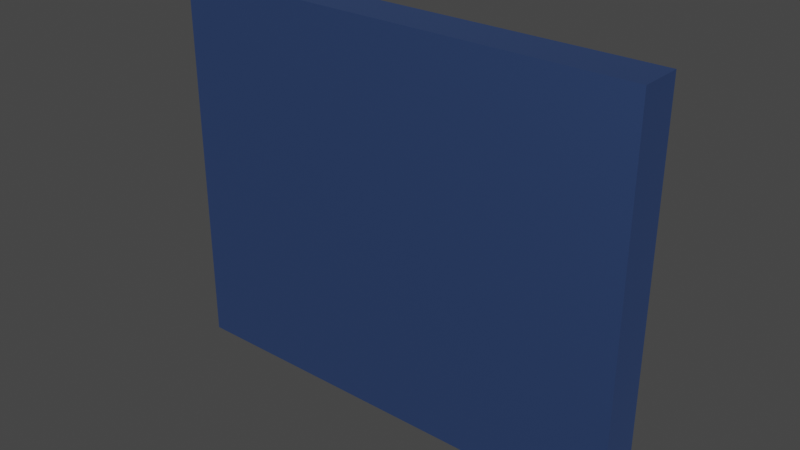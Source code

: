 # Source: SolarPanel.blend  (saved by Blender 2.93.21; exported with 4.5.12 LTS)
import bpy
from mathutils import Matrix  # noqa: F401  (used for matrix-valued properties, if any)

bpy.ops.wm.read_factory_settings(use_empty=True)
scene = bpy.context.scene
scene.name = 'Scene'

# ---- collections
col_collection = bpy.data.collections.new('Collection'); scene.collection.children.link(col_collection)

# ---- materials (node trees are filled in below, after node groups)
mat_solarpanel = bpy.data.materials.new('SolarPanel')
mat_solarpanel.use_transparent_shadow = False

# ---- material node trees
mat_solarpanel.use_nodes = True; mat_solarpanel.node_tree.nodes.clear()
_N = mat_solarpanel.node_tree.nodes; _L = mat_solarpanel.node_tree.links
n0 = _N.new('ShaderNodeBsdfPrincipled'); n0.name = 'Principled BSDF'; n0.location = (10, 300)
n0.distribution = 'GGX'
n0.subsurface_method = 'BURLEY'
n0.inputs[0].default_value = (0.1727, 0.3181, 0.8, 1.0)
n0.inputs[1].default_value = 1.0
n0.inputs[3].default_value = 1.45
n0.inputs[27].default_value = (0.0, 0.0, 0.0, 1.0)
n0.inputs[28].default_value = 1.0
n1 = _N.new('ShaderNodeOutputMaterial'); n1.name = 'Material Output'; n1.location = (300, 300)
_L.new(n0.outputs[0], n1.inputs[0])
n1.is_active_output = True

# ---- world
world_world = bpy.data.worlds.new('World'); scene.world = world_world
world_world.use_nodes = True; world_world.node_tree.nodes.clear()
_N = world_world.node_tree.nodes; _L = world_world.node_tree.links
n0 = _N.new('ShaderNodeOutputWorld'); n0.name = 'World Output'; n0.location = (300, 300)
n1 = _N.new('ShaderNodeBackground'); n1.name = 'Background'; n1.location = (10, 300)
n1.inputs[0].default_value = (0.05088, 0.05088, 0.05088, 1.0)
_L.new(n1.outputs[0], n0.inputs[0])
n0.is_active_output = True
world_world.color = (0.05088, 0.05088, 0.05088)
world_world.use_sun_shadow = False
world_world.sun_shadow_jitter_overblur = 0.0

# ---- meshes
me_cylinder_003 = bpy.data.meshes.new('Cylinder.003')
me_cylinder_003.from_pydata([(-6.931, 0.6368, -5.656), (-6.931, -0.6368, -5.656), (6.931, 0.6368, -5.656), (6.931, -0.6368, -5.656), (-6.931, 0.6368, 5.656), (-6.931, -0.6368, 5.656), (6.931, 0.6368, 5.656), (6.931, -0.6368, 5.656), (-1.907e-06, 0.6368, -5.656), (-1.907e-06, -0.6368, -5.656), (-6.931, 0.6368, 0.0), (-1.907e-06, 0.6368, 5.656), (-1.907e-06, -0.6368, 5.656), (6.931, 0.6368, -4.768e-07), (6.931, -0.6368, 0.0), (-6.931, -0.6368, 0.0), (3.465, 0.6368, -5.656), (3.465, -0.6368, -5.656), (-6.931, 0.6368, 2.828), (3.465, 0.6368, 5.656), (3.465, -0.6368, 5.656), (6.931, 0.6368, -2.828), (6.931, -0.6368, 2.828), (-6.931, -0.6368, -2.828), (-6.931, 7.153e-07, 5.656), (6.931, 7.153e-07, 5.656), (-6.931, -7.749e-07, -5.656), (6.931, -7.749e-07, -5.656), (-3.465, 0.6368, -5.656), (-3.465, -0.6368, -5.656), (-6.931, 0.6368, -2.828), (-3.465, 0.6368, 5.656), (-3.465, -0.6368, 5.656), (6.931, 0.6368, 2.828), (6.931, -0.6368, -2.828), (-6.931, -0.6368, 2.828), (-1.907e-06, -7.153e-07, -5.656), (6.931, 0.0, -2.384e-07), (-6.931, 0.0, 0.0), (-1.907e-06, 7.153e-07, 5.656), (0.4999, -0.6368, 3.455), (0.1666, -0.6368, -2.093), (-2.583, -0.6368, -0.3333), (3.465, -0.6368, 0.0), (0.4999, 0.6368, 3.455), (0.1666, 0.6368, -2.093), (3.465, 0.6368, -2.384e-07), (-2.583, 0.6368, -0.3333), (-2.701, 0.6368, -3.592), (2.799, 0.6368, -2.318), (1.495, 0.6368, 1.661), (2.799, -0.6368, -2.318), (-2.701, -0.6368, -3.592), (-4.22, -0.6368, 3.563), (3.465, 7.153e-07, 5.656), (-6.931, -3.874e-07, -2.828), (6.931, 3.576e-07, 2.828), (3.465, -7.451e-07, -5.656), (-3.465, -7.451e-07, -5.656), (6.931, -3.874e-07, -2.828), (-6.931, 3.576e-07, 2.828), (-3.465, 7.153e-07, 5.656), (1.495, -0.6368, 1.661), (-4.22, 0.6368, 3.563)], [], [(63, 18, 4, 31), (62, 22, 7, 20), (61, 24, 5, 32), (60, 35, 5, 24), (59, 34, 3, 27), (58, 29, 1, 26), (57, 17, 9, 36), (56, 22, 14, 37), (55, 23, 15, 38), (54, 39, 12, 20), (53, 40, 12, 32), (51, 34, 14, 43), (50, 44, 11, 19), (48, 30, 10, 47), (8, 28, 48, 45), (28, 0, 30, 48), (21, 49, 46, 13), (2, 16, 49, 21), (16, 8, 45, 49), (33, 50, 19, 6), (13, 46, 50, 33), (9, 17, 51, 41), (17, 3, 34, 51), (23, 52, 42, 15), (1, 29, 52, 23), (29, 9, 41, 52), (35, 53, 32, 5), (15, 42, 53, 35), (25, 54, 20, 7), (6, 19, 54, 25), (19, 11, 39, 54), (30, 55, 38, 10), (0, 26, 55, 30), (26, 1, 23, 55), (33, 56, 37, 13), (6, 25, 56, 33), (25, 7, 22, 56), (16, 57, 36, 8), (2, 27, 57, 16), (27, 3, 17, 57), (28, 58, 26, 0), (8, 36, 58, 28), (36, 9, 29, 58), (21, 59, 27, 2), (13, 37, 59, 21), (37, 14, 34, 59), (18, 60, 24, 4), (10, 38, 60, 18), (38, 15, 35, 60), (39, 61, 32, 12), (11, 31, 61, 39), (31, 4, 24, 61), (40, 62, 20, 12), (43, 14, 22, 62), (44, 63, 31, 11), (47, 10, 18, 63), (52, 41, 45, 48), (41, 51, 49, 45), (51, 43, 46, 49), (43, 62, 50, 46), (62, 40, 44, 50), (40, 53, 63, 44), (53, 42, 47, 63), (42, 52, 48, 47)])
_uv = me_cylinder_003.uv_layers.new(name='UVMap')
_uv.uv.foreach_set('vector', [0.7812, 0.6667, 0.7812, 0.6667, 0.7812, 0.6667, 0.7812, 0.6667, 0.7812, 0.8333, 0.7812, 0.8333, 0.7812, 0.8333, 0.7812, 0.8333, 0.7812, 0.75, 0.7812, 0.75, 0.7812, 0.8333, 0.7812, 0.8333, 0.7812, 0.75, 0.7812, 0.8333, 0.7812, 0.8333, 0.7812, 0.75, 0.7812, 0.75, 0.7812, 0.8333, 0.7812, 0.8333, 0.7812, 0.75, 0.7812, 0.75, 0.7812, 0.8333, 0.7812, 0.8333, 0.7812, 0.75, 0.7812, 0.75, 0.7812, 0.8333, 0.7812, 0.8333, 0.7812, 0.75, 0.7812, 0.75, 0.7812, 0.8333, 0.7812, 0.8333, 0.7812, 0.75, 0.7812, 0.75, 0.7812, 0.8333, 0.7812, 0.8333, 0.7812, 0.75, 0.7812, 0.75, 0.7812, 0.75, 0.7812, 0.8333, 0.7812, 0.8333, 0.7812, 0.8333, 0.7812, 0.8333, 0.7812, 0.8333, 0.7812, 0.8333, 0.7812, 0.8333, 0.7812, 0.8333, 0.7812, 0.8333, 0.7812, 0.8333, 0.7812, 0.6667, 0.7812, 0.6667, 0.7812, 0.6667, 0.7812, 0.6667, 0.7812, 0.6667, 0.7812, 0.6667, 0.7812, 0.6667, 0.7812, 0.6667, 0.7812, 0.6667, 0.7812, 0.6667, 0.7812, 0.6667, 0.7812, 0.6667, 0.7812, 0.6667, 0.7812, 0.6667, 0.7812, 0.6667, 0.7812, 0.6667, 0.7812, 0.6667, 0.7812, 0.6667, 0.7812, 0.6667, 0.7812, 0.6667, 0.7812, 0.6667, 0.7812, 0.6667, 0.7812, 0.6667, 0.7812, 0.6667, 0.7812, 0.6667, 0.7812, 0.6667, 0.7812, 0.6667, 0.7812, 0.6667, 0.7812, 0.6667, 0.7812, 0.6667, 0.7812, 0.6667, 0.7812, 0.6667, 0.7812, 0.6667, 0.7812, 0.6667, 0.7812, 0.6667, 0.7812, 0.6667, 0.7812, 0.8333, 0.7812, 0.8333, 0.7812, 0.8333, 0.7812, 0.8333, 0.7812, 0.8333, 0.7812, 0.8333, 0.7812, 0.8333, 0.7812, 0.8333, 0.7812, 0.8333, 0.7812, 0.8333, 0.7812, 0.8333, 0.7812, 0.8333, 0.7812, 0.8333, 0.7812, 0.8333, 0.7812, 0.8333, 0.7812, 0.8333, 0.7812, 0.8333, 0.7812, 0.8333, 0.7812, 0.8333, 0.7812, 0.8333, 0.7812, 0.8333, 0.7812, 0.8333, 0.7812, 0.8333, 0.7812, 0.8333, 0.7812, 0.8333, 0.7812, 0.8333, 0.7812, 0.8333, 0.7812, 0.8333, 0.7812, 0.75, 0.7812, 0.75, 0.7812, 0.8333, 0.7812, 0.8333, 0.7812, 0.6667, 0.7812, 0.6667, 0.7812, 0.75, 0.7812, 0.75, 0.7812, 0.6667, 0.7812, 0.6667, 0.7812, 0.75, 0.7812, 0.75, 0.7812, 0.6667, 0.7812, 0.75, 0.7812, 0.75, 0.7812, 0.6667, 0.7812, 0.6667, 0.7812, 0.75, 0.7812, 0.75, 0.7812, 0.6667, 0.7812, 0.75, 0.7812, 0.8333, 0.7812, 0.8333, 0.7812, 0.75, 0.7812, 0.6667, 0.7812, 0.75, 0.7812, 0.75, 0.7812, 0.6667, 0.7812, 0.6667, 0.7812, 0.75, 0.7812, 0.75, 0.7812, 0.6667, 0.7812, 0.75, 0.7812, 0.8333, 0.7812, 0.8333, 0.7812, 0.75, 0.7812, 0.6667, 0.7812, 0.75, 0.7812, 0.75, 0.7812, 0.6667, 0.7812, 0.6667, 0.7812, 0.75, 0.7812, 0.75, 0.7812, 0.6667, 0.7812, 0.75, 0.7812, 0.8333, 0.7812, 0.8333, 0.7812, 0.75, 0.7812, 0.6667, 0.7812, 0.75, 0.7812, 0.75, 0.7812, 0.6667, 0.7812, 0.6667, 0.7812, 0.75, 0.7812, 0.75, 0.7812, 0.6667, 0.7812, 0.75, 0.7812, 0.8333, 0.7812, 0.8333, 0.7812, 0.75, 0.7812, 0.6667, 0.7812, 0.75, 0.7812, 0.75, 0.7812, 0.6667, 0.7812, 0.6667, 0.7812, 0.75, 0.7812, 0.75, 0.7812, 0.6667, 0.7812, 0.75, 0.7812, 0.8333, 0.7812, 0.8333, 0.7812, 0.75, 0.7812, 0.6667, 0.7812, 0.75, 0.7812, 0.75, 0.7812, 0.6667, 0.7812, 0.6667, 0.7812, 0.75, 0.7812, 0.75, 0.7812, 0.6667, 0.7812, 0.75, 0.7812, 0.8333, 0.7812, 0.8333, 0.7812, 0.75, 0.7812, 0.75, 0.7812, 0.75, 0.7812, 0.8333, 0.7812, 0.8333, 0.7812, 0.6667, 0.7812, 0.6667, 0.7812, 0.75, 0.7812, 0.75, 0.7812, 0.6667, 0.7812, 0.6667, 0.7812, 0.75, 0.7812, 0.75, 0.7812, 0.8333, 0.7812, 0.8333, 0.7812, 0.8333, 0.7812, 0.8333, 0.7812, 0.8333, 0.7812, 0.8333, 0.7812, 0.8333, 0.7812, 0.8333, 0.7812, 0.6667, 0.7812, 0.6667, 0.7812, 0.6667, 0.7812, 0.6667, 0.7812, 0.6667, 0.7812, 0.6667, 0.7812, 0.6667, 0.7812, 0.6667, 0.7812, 0.8333, 0.7812, 0.8333, 0.7812, 0.6667, 0.7812, 0.6667, 0.7812, 0.8333, 0.7812, 0.8333, 0.7812, 0.6667, 0.7812, 0.6667, 0.7812, 0.8333, 0.7812, 0.8333, 0.7812, 0.6667, 0.7812, 0.6667, 0.7812, 0.8333, 0.7812, 0.8333, 0.7812, 0.6667, 0.7812, 0.6667, 0.7812, 0.8333, 0.7812, 0.8333, 0.7812, 0.6667, 0.7812, 0.6667, 0.7812, 0.8333, 0.7812, 0.8333, 0.7812, 0.6667, 0.7812, 0.6667, 0.7812, 0.8333, 0.7812, 0.8333, 0.7812, 0.6667, 0.7812, 0.6667, 0.7812, 0.8333, 0.7812, 0.8333, 0.7812, 0.6667, 0.7812, 0.6667])
me_cylinder_003.materials.append(mat_solarpanel)
me_cylinder_003.use_remesh_fix_poles = True
me_cylinder_003.use_remesh_preserve_attributes = False
me_cylinder_003.update()
me_cylinder_004 = bpy.data.meshes.new('Cylinder.004')
me_cylinder_004.from_pydata([(-1.907e-06, -0.6368, 0.0), (-1.907e-06, 0.6368, 0.0), (0.4999, -0.6368, 3.455), (0.1666, -0.6368, -2.093), (-2.583, -0.6368, -0.3333), (3.465, -0.6368, 0.0), (0.4999, 0.6368, 3.455), (0.1666, 0.6368, -2.093), (3.465, 0.6368, -2.384e-07), (-2.583, 0.6368, -0.3333), (-2.701, 0.6368, -3.592), (2.799, 0.6368, -2.318), (1.495, 0.6368, 1.661), (2.799, -0.6368, -2.318), (-2.701, -0.6368, -3.592), (-4.22, -0.6368, 3.563), (1.495, -0.6368, 1.661), (-4.22, 0.6368, 3.563)], [], [(14, 3, 0, 4), (11, 7, 1, 8), (7, 10, 9, 1), (8, 1, 6, 12), (3, 13, 5, 0), (4, 0, 2, 15), (0, 5, 16, 2), (1, 9, 17, 6), (4, 15, 17, 9), (15, 2, 6, 17), (2, 16, 12, 6), (16, 5, 8, 12), (5, 13, 11, 8), (13, 3, 7, 11), (3, 14, 10, 7), (14, 4, 9, 10)])
_uv = me_cylinder_004.uv_layers.new(name='UVMap')
_uv.uv.foreach_set('vector', [0.7812, 0.8333, 0.7812, 0.8333, 0.7812, 0.8333, 0.7812, 0.8333, 0.7812, 0.6667, 0.7812, 0.6667, 0.7812, 0.6667, 0.7812, 0.6667, 0.7812, 0.6667, 0.7812, 0.6667, 0.7812, 0.6667, 0.7812, 0.6667, 0.7812, 0.6667, 0.7812, 0.6667, 0.7812, 0.6667, 0.7812, 0.6667, 0.7812, 0.8333, 0.7812, 0.8333, 0.7812, 0.8333, 0.7812, 0.8333, 0.7812, 0.8333, 0.7812, 0.8333, 0.7812, 0.8333, 0.7812, 0.8333, 0.7812, 0.8333, 0.7812, 0.8333, 0.7812, 0.8333, 0.7812, 0.8333, 0.7812, 0.6667, 0.7812, 0.6667, 0.7812, 0.6667, 0.7812, 0.6667, 0.7812, 0.8333, 0.7812, 0.8333, 0.7812, 0.6667, 0.7812, 0.6667, 0.7812, 0.8333, 0.7812, 0.8333, 0.7812, 0.6667, 0.7812, 0.6667, 0.7812, 0.8333, 0.7812, 0.8333, 0.7812, 0.6667, 0.7812, 0.6667, 0.7812, 0.8333, 0.7812, 0.8333, 0.7812, 0.6667, 0.7812, 0.6667, 0.7812, 0.8333, 0.7812, 0.8333, 0.7812, 0.6667, 0.7812, 0.6667, 0.7812, 0.8333, 0.7812, 0.8333, 0.7812, 0.6667, 0.7812, 0.6667, 0.7812, 0.8333, 0.7812, 0.8333, 0.7812, 0.6667, 0.7812, 0.6667, 0.7812, 0.8333, 0.7812, 0.8333, 0.7812, 0.6667, 0.7812, 0.6667])
me_cylinder_004.materials.append(mat_solarpanel)
me_cylinder_004.use_remesh_fix_poles = True
me_cylinder_004.use_remesh_preserve_attributes = False
me_cylinder_004.update()

# ---- objects
ob_panel = bpy.data.objects.new('Panel', me_cylinder_003)
ob_piece = bpy.data.objects.new('Piece', me_cylinder_004)

# ---- transforms, parenting, visibility, modifiers, constraints
ob_panel.location = (0.0, 0.0, 0.0)
ob_piece.location = (0.0, 0.0, 0.0)

# ---- collection membership
col_collection.objects.link(ob_panel)
col_collection.objects.link(ob_piece)

# ---- scene / render settings (as saved in the file)
scene.frame_start = 1; scene.frame_end = 250; scene.frame_set(1)
scene.render.engine = 'BLENDER_EEVEE_NEXT'
scene.cycles.use_denoising = False
scene.cycles.samples = 128
scene.cycles.sampling_pattern = 'TABULATED_SOBOL'
scene.cycles.use_adaptive_sampling = False
scene.cycles.use_light_tree = False
scene.view_settings.view_transform = 'Filmic'
bpy.context.view_layer.update()

# ---- added for rendering (the .blend has no active camera and no usable light): camera, sun
cam_auto = bpy.data.cameras.new('AutoCamera')
cam_auto.lens = 50.0
cam_auto.sensor_width = 36.0
cam_auto.clip_end = 1000.0
ob_auto_camera = bpy.data.objects.new('AutoCamera', cam_auto)
scene.collection.objects.link(ob_auto_camera)
ob_auto_camera.location = (16.5948, -19.9137, 13.2758)
ob_auto_camera.rotation_euler = (1.09748, -7.21219e-08, 0.694738)
scene.camera = ob_auto_camera
light_auto_sun = bpy.data.lights.new('AutoSun', 'SUN')
light_auto_sun.energy = 3.0
light_auto_sun.angle = 0.0523599
ob_auto_sun = bpy.data.objects.new('AutoSun', light_auto_sun)
scene.collection.objects.link(ob_auto_sun)
ob_auto_sun.rotation_euler = (0.872665, 0.174533, 0.523599)
bpy.context.view_layer.update()
